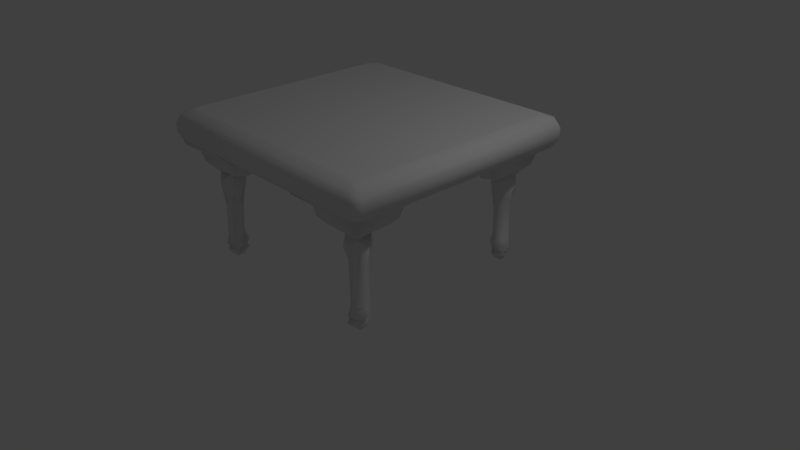 # Source: table.blend  (saved by Blender 2.78.0; exported with 4.5.12 LTS)
import bpy
from mathutils import Matrix  # noqa: F401  (used for matrix-valued properties, if any)

bpy.ops.wm.read_factory_settings(use_empty=True)
scene = bpy.context.scene
scene.name = 'Scene'

# ---- collections
col_collection_1 = bpy.data.collections.new('Collection 1'); scene.collection.children.link(col_collection_1)
col_collection_2 = bpy.data.collections.new('Collection 2'); scene.collection.children.link(col_collection_2)

# ---- world
world_world = bpy.data.worlds.new('World'); scene.world = world_world
world_world.color = (0.05088, 0.05088, 0.05088)
world_world.use_sun_shadow = False
world_world.sun_shadow_jitter_overblur = 0.0
world_world.cycles.sampling_method = 'MANUAL'

# ---- cameras
cam_camera = bpy.data.cameras.new('Camera')
cam_camera.clip_end = 100.0
cam_camera.lens = 35.0
cam_camera.sensor_width = 32.0
cam_camera.sensor_height = 18.0
cam_camera.ortho_scale = 7.314
cam_camera.dof.focus_distance = 0.0
cam_camera.dof.aperture_fstop = 128.0

# ---- lights
light_lamp = bpy.data.lights.new('Lamp', 'POINT')
light_lamp.transmission_factor = 0.0
light_lamp.cutoff_distance = 30.0
light_lamp.energy = 100.0
light_lamp.shadow_buffer_clip_start = 1.001
light_lamp.shadow_soft_size = 0.1
light_lamp.shadow_maximum_resolution = 0.006
light_lamp.use_absolute_resolution = True

# ---- meshes
me_cube_002 = bpy.data.meshes.new('Cube.002')
me_cube_002.from_pydata([(-0.9703, -1.028, -0.8177), (-1.028, -0.9703, -0.8177), (-1.028, 0.9691, -0.8177), (-0.9691, 1.028, -0.8177), (1.028, -0.9691, -0.8177), (0.9691, -1.028, -0.8177), (0.9691, 1.028, -0.8177), (1.028, 0.9691, -0.8177), (-1.038, -1.096, -0.5691), (-1.096, -1.038, -0.5691), (-1.07, -1.128, -0.2257), (-1.128, -1.07, -0.2257), (-1.07, -1.128, 0.2257), (-1.128, -1.07, 0.2257), (-1.038, -1.096, 0.5691), (-1.096, -1.038, 0.5691), (-1.096, 1.037, 0.5691), (-1.037, 1.096, 0.5691), (-1.069, 1.128, 0.2257), (-1.128, 1.069, 0.2257), (-1.069, 1.128, -0.2257), (-1.128, 1.069, -0.2257), (-1.096, 1.037, -0.5691), (-1.037, 1.096, -0.5691), (1.037, 1.096, 0.5691), (1.096, 1.037, 0.5691), (1.128, 1.069, 0.2257), (1.069, 1.128, 0.2257), (1.128, 1.069, -0.2257), (1.069, 1.128, -0.2257), (1.037, 1.096, -0.5691), (1.096, 1.037, -0.5691), (1.096, -1.037, 0.5691), (1.037, -1.096, 0.5691), (1.069, -1.128, 0.2257), (1.128, -1.069, 0.2257), (1.069, -1.128, -0.2257), (1.128, -1.069, -0.2257), (1.096, -1.037, -0.5691), (1.037, -1.096, -0.5691), (-0.8127, -0.7547, 0.7741), (-0.7547, -0.8127, 0.7741), (-1.007, -0.9489, 0.7731), (-0.9489, -1.007, 0.7731), (-0.7536, 0.8127, 0.7741), (-0.8127, 0.7536, 0.7741), (-0.9478, 1.007, 0.7731), (-1.007, 0.9478, 0.7731), (0.7536, -0.8127, 0.7741), (0.8127, -0.7536, 0.7741), (0.9478, -1.007, 0.7731), (1.007, -0.9478, 0.7731), (0.8127, 0.7536, 0.7741), (0.7536, 0.8127, 0.7741), (1.007, 0.9478, 0.7731), (0.9478, 1.007, 0.7731)], [], [(44, 53, 55, 46), (28, 26, 35, 37), (18, 17, 24, 27), (5, 39, 8, 0), (20, 18, 27, 29), (1, 9, 22, 2), (11, 13, 19, 21), (13, 15, 16, 19), (33, 50, 43, 14), (9, 11, 21, 22), (48, 41, 43, 50), (31, 28, 37, 38), (25, 54, 51, 32), (7, 31, 38, 4), (26, 25, 32, 35), (23, 20, 29, 30), (17, 46, 55, 24), (3, 23, 30, 6), (39, 36, 10, 8), (36, 34, 12, 10), (34, 33, 14, 12), (52, 53, 44, 45, 40, 41, 48, 49), (52, 49, 51, 54), (40, 45, 47, 42), (15, 42, 47, 16), (23, 3, 2, 22), (31, 7, 6, 30), (39, 5, 4, 38), (0, 8, 9, 1), (8, 10, 11, 9), (10, 12, 13, 11), (12, 14, 15, 13), (17, 18, 19, 16), (18, 20, 21, 19), (20, 23, 22, 21), (25, 26, 27, 24), (26, 28, 29, 27), (28, 31, 30, 29), (33, 34, 35, 32), (34, 36, 37, 35), (36, 39, 38, 37), (43, 41, 40, 42), (44, 46, 47, 45), (52, 54, 55, 53), (48, 50, 51, 49), (32, 51, 50, 33), (42, 15, 14, 43), (46, 17, 16, 47), (54, 25, 24, 55), (2, 3, 6, 7, 4, 5, 0, 1)])
me_cube_002.polygons.foreach_set('use_smooth', [0, 1, 1, 1, 1, 1, 1, 1, 1, 1, 0, 1, 1, 1, 1, 1, 1, 1, 1, 1, 1, 0, 0, 0, 1, 1, 1, 1, 1, 1, 1, 1, 1, 1, 1, 1, 1, 1, 1, 1, 1, 0, 0, 0, 0, 1, 1, 1, 1, 1])
me_cube_002.use_remesh_preserve_volume = False
me_cube_002.use_remesh_preserve_attributes = False
me_cube_002.use_mirror_vertex_groups = False
me_cube_002.update()
me_plane = bpy.data.meshes.new('Plane')
me_plane.from_pydata([(3.899, 1.894, -0.9672), (1.508, 4.625, 0.2729), (1.04, 2.452, -1.161), (0.3087, 4.142, -0.5449), (0.6098, 0.973, -1.014), (0.7779, 1.296, -2.13), (0.9484, 1.537, -3.701), (2.318, 1.824, -1.193), (1.12, 2.319, -2.979), (1.701, 1.149, -2.91), (1.896, 2.306, -3.841), (0.6827, 1.569, -6.916), (1.634, 0.8973, -6.863), (1.187, 1.55, -7.931), (0.7785, 1.515, -7.444), (1.218, 2.55, -7.416), (2.242, 2.039, -7.44), (1.739, 1.503, -7.975), (2.183, 2.614, 0.1474), (0.5578, 5.896, 0.9172), (-0.1852, 5.406, 1.248), (-0.5783, -0.2683, 1.256), (-0.6103, 5.478, 0.8034), (5.743, 1.093, 0.836), (1.853, 1.084, -1.115), (2.521, 1.687, -1.827), (0.9088, 1.523, -6.228), (0.3456, 4.588, 0.2483), (1.374, 0.8364, -1.949), (2.173, 1.666, -2.877), (0.2189, 0.526, -0.5357), (-0.7968, -0.4595, 1.024), (2.184, 1.69, -6.249), (0.9307, 1.498, -7.185), (1.799, 0.9811, -7.466), (0.01145, 0.3259, 0.2345), (-0.7134, -0.346, 0.6856), (1.587, 4.05, -0.9609), (4.495, 1.837, 0.281), (5.401, 1.831, 0.9937), (2.372, 2.871, 1.036), (1.531, 5.441, 0.945), (0.927, 1.254, -1.354), (2.094, 2.375, -1.065), (0.4876, 1.827, -1.897), (1.613, 1.174, -6.288), (1.645, 2.459, -6.145), (0.9377, 2.246, -6.853), (2.403, 1.847, -6.899), (1.621, 2.697, -6.897), (1.208, 2.35, -7.191), (1.786, 1.176, -7.198), (2.088, 2.068, -7.21), (1.213, 2.037, -7.944), (1.808, 2.042, -7.934), (3.545, 0.2549, 0.2994), (4.047, 0.6184, -0.514), (3.44, 0.8843, -0.9286), (0.682, 3.61, -0.9631), (4.473, 0.6579, 0.2481), (-0.06223, 3.707, 0.297), (5.4, -0.3074, 0.7882), (5.55, -0.01442, 1.144), (1.148, 2.705, -1.941), (2.433, 2.161, -1.912), (1.876, 0.89, -1.937), (1.763, 2.789, -1.953), (15.04, 4.174, -0.9672), (12.31, 1.784, 0.2729), (14.48, 1.315, -1.161), (12.79, 0.5841, -0.5449), (15.96, 0.8852, -1.014), (15.64, 1.053, -2.13), (15.39, 1.224, -3.701), (15.11, 2.593, -1.193), (14.61, 1.395, -2.979), (15.78, 1.976, -2.91), (14.62, 2.171, -3.841), (15.36, 0.9581, -6.916), (16.03, 1.909, -6.863), (15.38, 1.463, -7.931), (15.42, 1.054, -7.444), (14.38, 1.494, -7.416), (14.89, 2.517, -7.44), (15.43, 2.015, -7.975), (14.32, 2.458, 0.1474), (11.03, 0.8332, 0.9172), (11.52, 0.09022, 1.248), (17.2, -0.3029, 1.256), (11.45, -0.3349, 0.8034), (15.84, 6.019, 0.836), (15.85, 2.128, -1.115), (15.24, 2.796, -1.827), (15.41, 1.184, -6.228), (12.34, 0.621, 0.2483), (16.09, 1.649, -1.949), (15.26, 2.448, -2.877), (16.4, 0.4943, -0.5357), (17.39, -0.5214, 1.024), (15.24, 2.46, -6.249), (15.43, 1.206, -7.185), (15.95, 2.075, -7.466), (16.6, 0.2869, 0.2345), (17.28, -0.438, 0.6856), (12.88, 1.862, -0.9609), (15.09, 4.771, 0.281), (15.1, 5.677, 0.9937), (14.06, 2.647, 1.036), (11.49, 1.806, 0.945), (15.68, 1.202, -1.354), (14.56, 2.37, -1.065), (15.1, 0.763, -1.897), (15.76, 1.889, -6.288), (14.47, 1.921, -6.145), (14.69, 1.213, -6.853), (15.08, 2.678, -6.899), (14.23, 1.897, -6.897), (14.58, 1.483, -7.191), (15.75, 2.061, -7.198), (14.86, 2.363, -7.21), (14.89, 1.489, -7.944), (14.89, 2.083, -7.934), (16.68, 3.821, 0.2994), (16.31, 4.323, -0.514), (16.05, 3.715, -0.9286), (13.32, 0.9574, -0.9631), (16.27, 4.749, 0.2481), (13.22, 0.2132, 0.297), (17.24, 5.676, 0.7882), (16.95, 5.825, 1.144), (14.23, 1.424, -1.941), (14.77, 2.708, -1.912), (16.04, 2.151, -1.937), (14.14, 2.038, -1.953), (12.76, 15.31, -0.9672), (15.15, 12.58, 0.2729), (15.62, 14.75, -1.161), (16.35, 13.06, -0.5449), (16.05, 16.23, -1.014), (15.88, 15.91, -2.13), (15.71, 15.67, -3.701), (14.34, 15.38, -1.193), (15.54, 14.89, -2.979), (14.95, 16.06, -2.91), (14.76, 14.9, -3.841), (15.97, 15.64, -6.916), (15.02, 16.31, -6.863), (15.47, 15.66, -7.931), (15.88, 15.69, -7.444), (15.44, 14.66, -7.416), (14.41, 15.17, -7.44), (14.92, 15.7, -7.975), (14.47, 14.59, 0.1474), (16.1, 11.31, 0.9172), (16.84, 11.8, 1.248), (17.23, 17.47, 1.256), (17.27, 11.73, 0.8034), (10.91, 16.11, 0.836), (14.8, 16.12, -1.115), (14.13, 15.52, -1.827), (15.75, 15.68, -6.228), (16.31, 12.62, 0.2483), (15.28, 16.37, -1.949), (14.48, 15.54, -2.877), (16.44, 16.68, -0.5357), (17.45, 17.67, 1.024), (14.47, 15.52, -6.249), (15.72, 15.71, -7.185), (14.86, 16.23, -7.466), (16.64, 16.88, 0.2345), (17.37, 17.55, 0.6856), (15.07, 13.16, -0.9609), (12.16, 15.37, 0.281), (11.25, 15.38, 0.9937), (14.28, 14.33, 1.036), (15.12, 11.76, 0.945), (15.73, 15.95, -1.354), (14.56, 14.83, -1.065), (16.17, 15.38, -1.897), (15.04, 16.03, -6.288), (15.01, 14.75, -6.145), (15.72, 14.96, -6.853), (14.25, 15.36, -6.899), (15.03, 14.51, -6.897), (15.45, 14.86, -7.191), (14.87, 16.03, -7.198), (14.57, 15.14, -7.21), (15.44, 15.17, -7.944), (14.85, 15.16, -7.934), (13.11, 16.95, 0.2994), (12.61, 16.59, -0.514), (13.22, 16.32, -0.9286), (15.97, 13.6, -0.9631), (12.18, 16.55, 0.2482), (16.72, 13.5, 0.297), (11.26, 17.51, 0.7882), (11.11, 17.22, 1.144), (15.51, 14.5, -1.941), (14.22, 15.05, -1.912), (14.78, 16.32, -1.937), (14.89, 14.42, -1.953), (1.618, 13.03, -0.9672), (4.349, 15.42, 0.2729), (2.176, 15.89, -1.161), (3.866, 16.62, -0.5449), (0.6976, 16.32, -1.014), (1.02, 16.15, -2.13), (1.261, 15.98, -3.701), (1.548, 14.61, -1.193), (2.043, 15.81, -2.979), (0.8733, 15.23, -2.91), (2.031, 15.04, -3.841), (1.294, 16.25, -6.916), (0.6219, 15.3, -6.863), (1.274, 15.74, -7.931), (1.24, 16.15, -7.444), (2.275, 15.71, -7.416), (1.763, 14.69, -7.44), (1.228, 15.19, -7.975), (2.338, 14.75, 0.1474), (5.62, 16.37, 0.9172), (5.131, 17.12, 1.248), (-0.5437, 17.51, 1.256), (5.203, 17.54, 0.8034), (0.8171, 11.19, 0.836), (0.8082, 15.08, -1.115), (1.412, 14.41, -1.827), (1.248, 16.02, -6.228), (4.313, 16.59, 0.2483), (0.561, 15.56, -1.949), (1.391, 14.76, -2.877), (0.2506, 16.71, -0.5357), (-0.7349, 17.73, 1.024), (1.415, 14.75, -6.249), (1.222, 16.0, -7.185), (0.7057, 15.13, -7.466), (0.05051, 16.92, 0.2345), (-0.6214, 17.64, 0.6856), (3.775, 15.34, -0.9609), (1.562, 12.44, 0.281), (1.555, 11.53, 0.9937), (2.596, 14.56, 1.036), (5.166, 15.4, 0.945), (0.9787, 16.0, -1.354), (2.1, 14.84, -1.065), (1.552, 16.44, -1.897), (0.8982, 15.32, -6.288), (2.184, 15.29, -6.145), (1.97, 15.99, -6.853), (1.571, 14.53, -6.899), (2.421, 15.31, -6.897), (2.074, 15.72, -7.191), (0.9008, 15.14, -7.198), (1.793, 14.84, -7.21), (1.762, 15.72, -7.944), (1.767, 15.12, -7.934), (-0.02049, 13.39, 0.2994), (0.343, 12.88, -0.514), (0.6089, 13.49, -0.9286), (3.334, 16.25, -0.9631), (0.3825, 12.46, 0.2482), (3.432, 16.99, 0.297), (-0.5828, 11.53, 0.7882), (-0.2898, 11.38, 1.144), (2.43, 15.78, -1.941), (1.886, 14.5, -1.912), (0.6146, 15.05, -1.937), (2.514, 15.17, -1.953)], [], [(59, 38, 0), (0, 56, 59), (37, 43, 18), (24, 42, 4), (0, 57, 56), (56, 30, 55), (55, 30, 35), (1, 27, 37), (38, 18, 43), (39, 38, 23), (23, 59, 61), (4, 2, 58), (43, 37, 2), (24, 0, 7), (25, 65, 24), (43, 64, 7), (63, 44, 8), (65, 29, 9), (32, 45, 9), (46, 32, 10), (11, 26, 12), (47, 46, 8), (12, 45, 32), (49, 48, 46), (48, 49, 52), (13, 53, 14), (16, 52, 15), (61, 35, 36), (54, 53, 17), (53, 13, 17), (4, 3, 30), (41, 20, 19), (40, 38, 39), (19, 27, 1), (1, 41, 19), (31, 21, 61), (40, 1, 18), (20, 41, 40), (40, 21, 20), (21, 39, 62), (23, 61, 62), (62, 39, 23), (30, 3, 60), (30, 56, 57), (57, 4, 30), (2, 66, 43), (24, 28, 42), (42, 44, 2), (66, 63, 8), (8, 10, 66), (9, 26, 6), (6, 47, 8), (51, 33, 12), (33, 50, 11), (50, 52, 49), (52, 51, 48), (51, 34, 33), (53, 54, 15), (54, 34, 16), (34, 17, 13), (53, 15, 14), (35, 22, 36), (36, 22, 31), (27, 60, 3), (58, 2, 37), (19, 20, 22), (42, 28, 5), (5, 6, 44), (37, 27, 3), (18, 1, 37), (38, 43, 0), (23, 38, 59), (2, 44, 63), (4, 42, 2), (37, 3, 58), (7, 0, 43), (43, 66, 64), (65, 25, 29), (64, 66, 10), (29, 32, 9), (11, 12, 33), (50, 49, 47), (47, 49, 46), (32, 48, 12), (46, 48, 32), (12, 48, 51), (33, 34, 14), (14, 34, 13), (16, 15, 54), (61, 55, 35), (61, 21, 62), (4, 58, 3), (19, 22, 27), (31, 61, 36), (40, 41, 1), (40, 18, 38), (21, 40, 39), (22, 20, 21), (60, 35, 30), (24, 4, 57), (2, 63, 66), (25, 24, 7), (7, 64, 25), (24, 65, 28), (28, 65, 9), (9, 6, 5), (9, 5, 28), (10, 8, 46), (29, 10, 32), (9, 45, 26), (6, 26, 47), (12, 26, 45), (26, 11, 47), (11, 50, 47), (33, 14, 15), (15, 50, 33), (15, 52, 50), (52, 16, 34), (34, 51, 52), (54, 17, 34), (35, 60, 22), (31, 22, 21), (59, 56, 55), (57, 0, 24), (59, 55, 61), (22, 60, 27), (42, 5, 44), (29, 25, 64), (64, 10, 29), (6, 8, 44), (126, 105, 67), (67, 123, 126), (104, 110, 85), (91, 109, 71), (67, 124, 123), (123, 97, 122), (122, 97, 102), (68, 94, 104), (105, 85, 110), (106, 105, 90), (90, 126, 128), (71, 69, 125), (110, 104, 69), (91, 67, 74), (92, 132, 91), (110, 131, 74), (130, 111, 75), (132, 96, 76), (99, 112, 76), (113, 99, 77), (78, 93, 79), (114, 113, 75), (79, 112, 99), (116, 115, 113), (115, 116, 119), (80, 120, 81), (83, 119, 82), (128, 102, 103), (121, 120, 84), (120, 80, 84), (71, 70, 97), (108, 87, 86), (107, 105, 106), (86, 94, 68), (68, 108, 86), (98, 88, 128), (107, 68, 85), (87, 108, 107), (107, 88, 87), (88, 106, 129), (90, 128, 129), (129, 106, 90), (97, 70, 127), (97, 123, 124), (124, 71, 97), (69, 133, 110), (91, 95, 109), (109, 111, 69), (133, 130, 75), (75, 77, 133), (76, 93, 73), (73, 114, 75), (118, 100, 79), (100, 117, 78), (117, 119, 116), (119, 118, 115), (118, 101, 100), (120, 121, 82), (121, 101, 83), (101, 84, 80), (120, 82, 81), (102, 89, 103), (103, 89, 98), (94, 127, 70), (125, 69, 104), (86, 87, 89), (109, 95, 72), (72, 73, 111), (104, 94, 70), (85, 68, 104), (105, 110, 67), (90, 105, 126), (69, 111, 130), (71, 109, 69), (104, 70, 125), (74, 67, 110), (110, 133, 131), (132, 92, 96), (131, 133, 77), (96, 99, 76), (78, 79, 100), (117, 116, 114), (114, 116, 113), (99, 115, 79), (113, 115, 99), (79, 115, 118), (100, 101, 81), (81, 101, 80), (83, 82, 121), (128, 122, 102), (128, 88, 129), (71, 125, 70), (86, 89, 94), (98, 128, 103), (107, 108, 68), (107, 85, 105), (88, 107, 106), (89, 87, 88), (127, 102, 97), (91, 71, 124), (69, 130, 133), (92, 91, 74), (74, 131, 92), (91, 132, 95), (95, 132, 76), (76, 73, 72), (76, 72, 95), (77, 75, 113), (96, 77, 99), (76, 112, 93), (73, 93, 114), (79, 93, 112), (93, 78, 114), (78, 117, 114), (100, 81, 82), (82, 117, 100), (82, 119, 117), (119, 83, 101), (101, 118, 119), (121, 84, 101), (102, 127, 89), (98, 89, 88), (126, 123, 122), (124, 67, 91), (126, 122, 128), (89, 127, 94), (109, 72, 111), (96, 92, 131), (131, 77, 96), (73, 75, 111), (193, 172, 134), (134, 190, 193), (171, 177, 152), (158, 176, 138), (134, 191, 190), (190, 164, 189), (189, 164, 169), (135, 161, 171), (172, 152, 177), (173, 172, 157), (157, 193, 195), (138, 136, 192), (177, 171, 136), (158, 134, 141), (159, 199, 158), (177, 198, 141), (197, 178, 142), (199, 163, 143), (166, 179, 143), (180, 166, 144), (145, 160, 146), (181, 180, 142), (146, 179, 166), (183, 182, 180), (182, 183, 186), (147, 187, 148), (150, 186, 149), (195, 169, 170), (188, 187, 151), (187, 147, 151), (138, 137, 164), (175, 154, 153), (174, 172, 173), (153, 161, 135), (135, 175, 153), (165, 155, 195), (174, 135, 152), (154, 175, 174), (174, 155, 154), (155, 173, 196), (157, 195, 196), (196, 173, 157), (164, 137, 194), (164, 190, 191), (191, 138, 164), (136, 200, 177), (158, 162, 176), (176, 178, 136), (200, 197, 142), (142, 144, 200), (143, 160, 140), (140, 181, 142), (185, 167, 146), (167, 184, 145), (184, 186, 183), (186, 185, 182), (185, 168, 167), (187, 188, 149), (188, 168, 150), (168, 151, 147), (187, 149, 148), (169, 156, 170), (170, 156, 165), (161, 194, 137), (192, 136, 171), (153, 154, 156), (176, 162, 139), (139, 140, 178), (171, 161, 137), (152, 135, 171), (172, 177, 134), (157, 172, 193), (136, 178, 197), (138, 176, 136), (171, 137, 192), (141, 134, 177), (177, 200, 198), (199, 159, 163), (198, 200, 144), (163, 166, 143), (145, 146, 167), (184, 183, 181), (181, 183, 180), (166, 182, 146), (180, 182, 166), (146, 182, 185), (167, 168, 148), (148, 168, 147), (150, 149, 188), (195, 189, 169), (195, 155, 196), (138, 192, 137), (153, 156, 161), (165, 195, 170), (174, 175, 135), (174, 152, 172), (155, 174, 173), (156, 154, 155), (194, 169, 164), (158, 138, 191), (136, 197, 200), (159, 158, 141), (141, 198, 159), (158, 199, 162), (162, 199, 143), (143, 140, 139), (143, 139, 162), (144, 142, 180), (163, 144, 166), (143, 179, 160), (140, 160, 181), (146, 160, 179), (160, 145, 181), (145, 184, 181), (167, 148, 149), (149, 184, 167), (149, 186, 184), (186, 150, 168), (168, 185, 186), (188, 151, 168), (169, 194, 156), (165, 156, 155), (193, 190, 189), (191, 134, 158), (193, 189, 195), (156, 194, 161), (176, 139, 178), (163, 159, 198), (198, 144, 163), (140, 142, 178), (260, 239, 201), (201, 257, 260), (238, 244, 219), (225, 243, 205), (201, 258, 257), (257, 231, 256), (256, 231, 236), (202, 228, 238), (239, 219, 244), (240, 239, 224), (224, 260, 262), (205, 203, 259), (244, 238, 203), (225, 201, 208), (226, 266, 225), (244, 265, 208), (264, 245, 209), (266, 230, 210), (233, 246, 210), (247, 233, 211), (212, 227, 213), (248, 247, 209), (213, 246, 233), (250, 249, 247), (249, 250, 253), (214, 254, 215), (217, 253, 216), (262, 236, 237), (255, 254, 218), (254, 214, 218), (205, 204, 231), (242, 221, 220), (241, 239, 240), (220, 228, 202), (202, 242, 220), (232, 222, 262), (241, 202, 219), (221, 242, 241), (241, 222, 221), (222, 240, 263), (224, 262, 263), (263, 240, 224), (231, 204, 261), (231, 257, 258), (258, 205, 231), (203, 267, 244), (225, 229, 243), (243, 245, 203), (267, 264, 209), (209, 211, 267), (210, 227, 207), (207, 248, 209), (252, 234, 213), (234, 251, 212), (251, 253, 250), (253, 252, 249), (252, 235, 234), (254, 255, 216), (255, 235, 217), (235, 218, 214), (254, 216, 215), (236, 223, 237), (237, 223, 232), (228, 261, 204), (259, 203, 238), (220, 221, 223), (243, 229, 206), (206, 207, 245), (238, 228, 204), (219, 202, 238), (239, 244, 201), (224, 239, 260), (203, 245, 264), (205, 243, 203), (238, 204, 259), (208, 201, 244), (244, 267, 265), (266, 226, 230), (265, 267, 211), (230, 233, 210), (212, 213, 234), (251, 250, 248), (248, 250, 247), (233, 249, 213), (247, 249, 233), (213, 249, 252), (234, 235, 215), (215, 235, 214), (217, 216, 255), (262, 256, 236), (262, 222, 263), (205, 259, 204), (220, 223, 228), (232, 262, 237), (241, 242, 202), (241, 219, 239), (222, 241, 240), (223, 221, 222), (261, 236, 231), (225, 205, 258), (203, 264, 267), (226, 225, 208), (208, 265, 226), (225, 266, 229), (229, 266, 210), (210, 207, 206), (210, 206, 229), (211, 209, 247), (230, 211, 233), (210, 246, 227), (207, 227, 248), (213, 227, 246), (227, 212, 248), (212, 251, 248), (234, 215, 216), (216, 251, 234), (216, 253, 251), (253, 217, 235), (235, 252, 253), (255, 218, 235), (236, 261, 223), (232, 223, 222), (260, 257, 256), (258, 201, 225), (260, 256, 262), (223, 261, 228), (243, 206, 245), (230, 226, 265), (265, 211, 230), (207, 209, 245)])
me_plane.polygons.foreach_set('use_smooth', [True] * 520)
me_plane.use_remesh_preserve_volume = False
me_plane.use_remesh_preserve_attributes = False
me_plane.use_mirror_vertex_groups = False
me_plane.update()

# ---- objects
ob_top = bpy.data.objects.new('Top', me_cube_002)
ob_legs = bpy.data.objects.new('Legs', me_plane)
ob_lamp = bpy.data.objects.new('Lamp', light_lamp)
ob_camera = bpy.data.objects.new('Camera', cam_camera)

# ---- transforms, parenting, visibility, modifiers, constraints
ob_top.location = (0.0, 0.0, 1.71)
ob_top.scale = (1.496, 1.452, 0.2823)
ob_top.lineart.crease_threshold = 0.0
ob_legs.location = (1.494, 1.446, 1.362)
ob_legs.rotation_euler = (0.0, -0.0, -1.571)
ob_legs.scale = (0.1737, -0.1737, 0.1737)
ob_legs.lineart.crease_threshold = 0.0
ob_lamp.location = (4.076, 1.005, 5.904)
ob_lamp.rotation_euler = (0.6503, 0.05522, 1.866)
ob_lamp.lock_rotations_4d = False
ob_lamp.empty_display_type = 'ARROWS'
ob_lamp.color = (0.0, 0.0, 0.0, 0.0)
ob_lamp.lineart.crease_threshold = 0.0
ob_camera.location = (7.481, -6.508, 5.344)
ob_camera.rotation_euler = (1.109, 0.0, 0.8149)
ob_camera.lock_rotations_4d = False
ob_camera.empty_display_type = 'ARROWS'
ob_camera.color = (0.0, 0.0, 0.0, 0.0)
ob_camera.display_type = 'WIRE'
ob_camera.lineart.crease_threshold = 0.0

# ---- collection membership
col_collection_1.objects.link(ob_top)
col_collection_2.objects.link(ob_legs)
col_collection_2.objects.link(ob_lamp)
col_collection_2.objects.link(ob_camera)

# ---- scene / render settings (as saved in the file)
scene.camera = ob_camera
scene.frame_start = 1; scene.frame_end = 250; scene.frame_set(1)
scene.render.engine = 'BLENDER_EEVEE_NEXT'
scene.render.resolution_percentage = 50
scene.render.dither_intensity = 0.0
scene.cycles.use_denoising = False
scene.cycles.samples = 128
scene.cycles.sampling_pattern = 'TABULATED_SOBOL'
scene.cycles.light_sampling_threshold = 0.0
scene.cycles.use_adaptive_sampling = False
scene.cycles.use_light_tree = False
scene.cycles.blur_glossy = 0.0
scene.cycles.sample_clamp_indirect = 0.0
scene.view_settings.view_transform = 'Standard'
bpy.context.view_layer.update()
